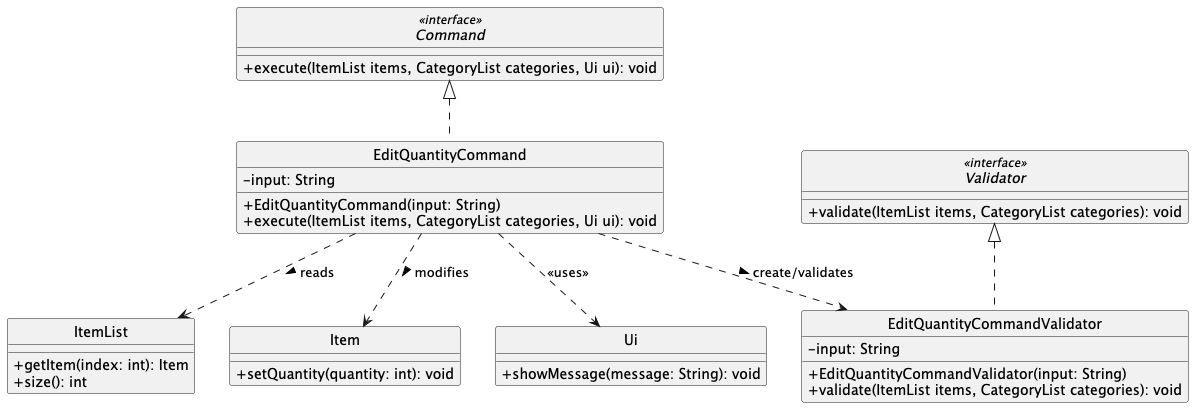

The diagram above was rendered by PlantUML. Its source (embedded in the PNG):
@startuml
skinparam monochrome true
skinparam shadowing false
skinparam classAttributeIconSize 0
hide circle

interface Command <<interface>> {
    + execute(ItemList items, CategoryList categories, Ui ui): void
}

class EditQuantityCommand {
    - input: String
    + EditQuantityCommand(input: String)
    + execute(ItemList items, CategoryList categories, Ui ui): void
}

interface Validator <<interface>> {
    + validate(ItemList items, CategoryList categories): void
}

class EditQuantityCommandValidator {
    - input: String
    + EditQuantityCommandValidator(input: String)
    + validate(ItemList items, CategoryList categories): void
}

class ItemList {
    + getItem(index: int): Item
    + size(): int
}

class Item {
    + setQuantity(quantity: int): void
}

class Ui {
    + showMessage(message: String): void
}

Command <|.. EditQuantityCommand
Validator <|.. EditQuantityCommandValidator
EditQuantityCommand ..> EditQuantityCommandValidator : create/validates >
EditQuantityCommand ..> ItemList : reads >
EditQuantityCommand ..> Item : modifies >
EditQuantityCommand ..> Ui : <<uses>>

@enduml